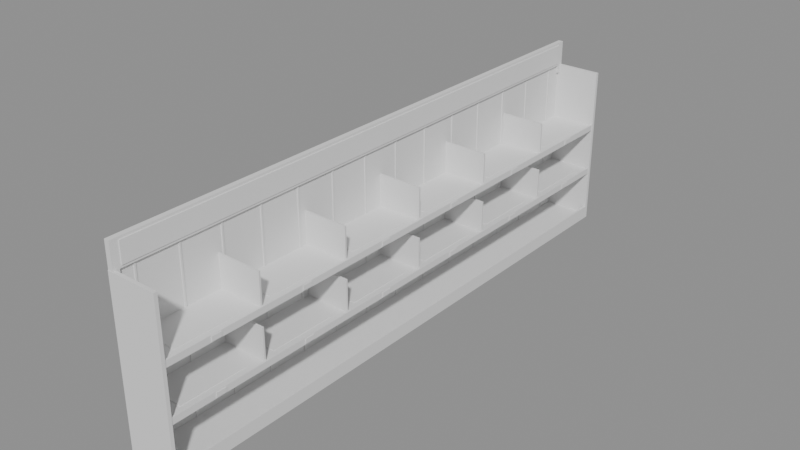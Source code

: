 # Source: SM_StockShelf_T3.blend  (saved by Blender 4.5.90; exported with 4.5.12 LTS)
import bpy
from mathutils import Matrix  # noqa: F401  (used for matrix-valued properties, if any)

bpy.ops.wm.read_factory_settings(use_empty=True)
scene = bpy.context.scene
scene.name = 'Scene'

# ---- materials (node trees are filled in below, after node groups)
mat_counter_top = bpy.data.materials.new('counter_top')
mat_product_orange = bpy.data.materials.new('product_orange')
mat_product_blue = bpy.data.materials.new('product_blue')
mat_gunmetal = bpy.data.materials.new('gunmetal')
mat_stock_sign = bpy.data.materials.new('stock_sign')
mat_product_white = bpy.data.materials.new('product_white')
mat_product_yellow = bpy.data.materials.new('product_yellow')
mat_product_red = bpy.data.materials.new('product_red')
mat_product_tan = bpy.data.materials.new('product_tan')

# ---- material node trees

# ---- meshes
me_sm_stockshelf_t3 = bpy.data.meshes.new('SM_StockShelf_T3')
me_sm_stockshelf_t3.from_pydata([(-0.2857, -3.482, 0.0), (-0.2857, -3.482, 0.06), (-0.2857, 3.482, 0.0), (-0.2857, 3.482, 0.06), (0.2857, -3.482, 0.0), (0.2857, -3.482, 0.06), (0.2857, 3.482, 0.0), (0.2857, 3.482, 0.06), (-0.3, -3.5, 0.0), (-0.3, -3.5, 2.0), (-0.3, -3.46, 0.0), (-0.3, -3.46, 2.0), (0.3, -3.5, 0.0), (0.3, -3.5, 2.0), (0.3, -3.46, 0.0), (0.3, -3.46, 2.0), (-0.3, 3.46, 0.0), (-0.3, 3.46, 2.0), (-0.3, 3.5, 0.0), (-0.3, 3.5, 2.0), (0.3, 3.46, 0.0), (0.3, 3.46, 2.0), (0.3, 3.5, 0.0), (0.3, 3.5, 2.0), (-0.3, -3.46, 0.06), (-0.3, -3.46, 2.0), (-0.3, 3.46, 0.06), (-0.3, 3.46, 2.0), (-0.27, -3.46, 0.06), (-0.27, -3.46, 2.0), (-0.27, 3.46, 0.06), (-0.27, 3.46, 2.0), (-0.27, -3.26, 0.06), (-0.27, -3.26, 2.0), (-0.27, -3.24, 0.06), (-0.27, -3.24, 2.0), (-0.26, -3.26, 0.06), (-0.26, -3.26, 2.0), (-0.26, -3.24, 0.06), (-0.26, -3.24, 2.0), (-0.27, -2.76, 0.06), (-0.27, -2.76, 2.0), (-0.27, -2.74, 0.06), (-0.27, -2.74, 2.0), (-0.26, -2.76, 0.06), (-0.26, -2.76, 2.0), (-0.26, -2.74, 0.06), (-0.26, -2.74, 2.0), (-0.27, -2.26, 0.06), (-0.27, -2.26, 2.0), (-0.27, -2.24, 0.06), (-0.27, -2.24, 2.0), (-0.26, -2.26, 0.06), (-0.26, -2.26, 2.0), (-0.26, -2.24, 0.06), (-0.26, -2.24, 2.0), (-0.27, -1.76, 0.06), (-0.27, -1.76, 2.0), (-0.27, -1.74, 0.06), (-0.27, -1.74, 2.0), (-0.26, -1.76, 0.06), (-0.26, -1.76, 2.0), (-0.26, -1.74, 0.06), (-0.26, -1.74, 2.0), (-0.27, -1.26, 0.06), (-0.27, -1.26, 2.0), (-0.27, -1.24, 0.06), (-0.27, -1.24, 2.0), (-0.26, -1.26, 0.06), (-0.26, -1.26, 2.0), (-0.26, -1.24, 0.06), (-0.26, -1.24, 2.0), (-0.27, -0.76, 0.06), (-0.27, -0.76, 2.0), (-0.27, -0.74, 0.06), (-0.27, -0.74, 2.0), (-0.26, -0.76, 0.06), (-0.26, -0.76, 2.0), (-0.26, -0.74, 0.06), (-0.26, -0.74, 2.0), (-0.27, -0.26, 0.06), (-0.27, -0.26, 2.0), (-0.27, -0.24, 0.06), (-0.27, -0.24, 2.0), (-0.26, -0.26, 0.06), (-0.26, -0.26, 2.0), (-0.26, -0.24, 0.06), (-0.26, -0.24, 2.0), (-0.27, 0.24, 0.06), (-0.27, 0.24, 2.0), (-0.27, 0.26, 0.06), (-0.27, 0.26, 2.0), (-0.26, 0.24, 0.06), (-0.26, 0.24, 2.0), (-0.26, 0.26, 0.06), (-0.26, 0.26, 2.0), (-0.27, 0.74, 0.06), (-0.27, 0.74, 2.0), (-0.27, 0.76, 0.06), (-0.27, 0.76, 2.0), (-0.26, 0.74, 0.06), (-0.26, 0.74, 2.0), (-0.26, 0.76, 0.06), (-0.26, 0.76, 2.0), (-0.27, 1.24, 0.06), (-0.27, 1.24, 2.0), (-0.27, 1.26, 0.06), (-0.27, 1.26, 2.0), (-0.26, 1.24, 0.06), (-0.26, 1.24, 2.0), (-0.26, 1.26, 0.06), (-0.26, 1.26, 2.0), (-0.27, 1.74, 0.06), (-0.27, 1.74, 2.0), (-0.27, 1.76, 0.06), (-0.27, 1.76, 2.0), (-0.26, 1.74, 0.06), (-0.26, 1.74, 2.0), (-0.26, 1.76, 0.06), (-0.26, 1.76, 2.0), (-0.27, 2.24, 0.06), (-0.27, 2.24, 2.0), (-0.27, 2.26, 0.06), (-0.27, 2.26, 2.0), (-0.26, 2.24, 0.06), (-0.26, 2.24, 2.0), (-0.26, 2.26, 0.06), (-0.26, 2.26, 2.0), (-0.27, 2.74, 0.06), (-0.27, 2.74, 2.0), (-0.27, 2.76, 0.06), (-0.27, 2.76, 2.0), (-0.26, 2.74, 0.06), (-0.26, 2.74, 2.0), (-0.26, 2.76, 0.06), (-0.26, 2.76, 2.0), (-0.27, 3.24, 0.06), (-0.27, 3.24, 2.0), (-0.27, 3.26, 0.06), (-0.27, 3.26, 2.0), (-0.26, 3.24, 0.06), (-0.26, 3.24, 2.0), (-0.26, 3.26, 0.06), (-0.26, 3.26, 2.0), (0.27, -3.46, 0.0), (0.27, -3.46, 0.16), (0.27, 3.46, 0.0), (0.27, 3.46, 0.16), (0.3, -3.46, 0.0), (0.3, -3.46, 0.16), (0.3, 3.46, 0.0), (0.3, 3.46, 0.16), (-0.3, -3.495, 2.0), (-0.3, -3.495, 2.3), (-0.3, 3.495, 2.0), (-0.3, 3.495, 2.3), (-0.24, -3.495, 2.0), (-0.24, -3.495, 2.3), (-0.24, 3.495, 2.0), (-0.24, 3.495, 2.3), (-0.295, -3.495, 1.9), (-0.295, -3.495, 2.0), (-0.295, -3.42, 1.9), (-0.295, -3.42, 2.0), (-0.24, -3.495, 1.9), (-0.24, -3.495, 2.0), (-0.24, -3.42, 1.9), (-0.24, -3.42, 2.0), (-0.295, 3.42, 1.9), (-0.295, 3.42, 2.0), (-0.295, 3.495, 1.9), (-0.295, 3.495, 2.0), (-0.24, 3.42, 1.9), (-0.24, 3.42, 2.0), (-0.24, 3.495, 1.9), (-0.24, 3.495, 2.0), (-0.24, -3.4, 2.03), (-0.24, -3.4, 2.27), (-0.24, 3.4, 2.03), (-0.24, 3.4, 2.27), (-0.23, -3.4, 2.03), (-0.23, -3.4, 2.27), (-0.23, 3.4, 2.03), (-0.23, 3.4, 2.27), (-0.27, -3.46, 0.67), (-0.27, -3.46, 0.7), (-0.27, 3.46, 0.67), (-0.27, 3.46, 0.7), (0.27, -3.46, 0.67), (0.27, -3.46, 0.7), (0.27, 3.46, 0.67), (0.27, 3.46, 0.7), (0.27, -3.46, 0.64), (0.27, -3.46, 0.715), (0.27, 3.46, 0.64), (0.27, 3.46, 0.715), (0.293, -3.46, 0.64), (0.293, -3.46, 0.715), (0.293, 3.46, 0.64), (0.293, 3.46, 0.715), (0.293, -2.943, 0.65), (0.293, -2.943, 0.705), (0.293, -2.823, 0.65), (0.293, -2.823, 0.705), (0.3, -2.943, 0.65), (0.3, -2.943, 0.705), (0.3, -2.823, 0.65), (0.3, -2.823, 0.705), (-0.2, -3.283, 0.7), (-0.2, -3.283, 0.706), (-0.2, -2.483, 0.7), (-0.2, -2.483, 0.706), (0.2, -3.283, 0.7), (0.2, -3.283, 0.706), (0.2, -2.483, 0.7), (0.2, -2.483, 0.706), (0.293, -1.79, 0.65), (0.293, -1.79, 0.705), (0.293, -1.67, 0.65), (0.293, -1.67, 0.705), (0.3, -1.79, 0.65), (0.3, -1.79, 0.705), (0.3, -1.67, 0.65), (0.3, -1.67, 0.705), (-0.2, -2.13, 0.7), (-0.2, -2.13, 0.706), (-0.2, -1.33, 0.7), (-0.2, -1.33, 0.706), (0.2, -2.13, 0.7), (0.2, -2.13, 0.706), (0.2, -1.33, 0.7), (0.2, -1.33, 0.706), (0.293, -0.6367, 0.65), (0.293, -0.6367, 0.705), (0.293, -0.5167, 0.65), (0.293, -0.5167, 0.705), (0.3, -0.6367, 0.65), (0.3, -0.6367, 0.705), (0.3, -0.5167, 0.65), (0.3, -0.5167, 0.705), (-0.2, -0.9767, 0.7), (-0.2, -0.9767, 0.706), (-0.2, -0.1767, 0.7), (-0.2, -0.1767, 0.706), (0.2, -0.9767, 0.7), (0.2, -0.9767, 0.706), (0.2, -0.1767, 0.7), (0.2, -0.1767, 0.706), (0.293, 0.5167, 0.65), (0.293, 0.5167, 0.705), (0.293, 0.6367, 0.65), (0.293, 0.6367, 0.705), (0.3, 0.5167, 0.65), (0.3, 0.5167, 0.705), (0.3, 0.6367, 0.65), (0.3, 0.6367, 0.705), (-0.2, 0.1767, 0.7), (-0.2, 0.1767, 0.706), (-0.2, 0.9767, 0.7), (-0.2, 0.9767, 0.706), (0.2, 0.1767, 0.7), (0.2, 0.1767, 0.706), (0.2, 0.9767, 0.7), (0.2, 0.9767, 0.706), (0.293, 1.67, 0.65), (0.293, 1.67, 0.705), (0.293, 1.79, 0.65), (0.293, 1.79, 0.705), (0.3, 1.67, 0.65), (0.3, 1.67, 0.705), (0.3, 1.79, 0.65), (0.3, 1.79, 0.705), (-0.2, 1.33, 0.7), (-0.2, 1.33, 0.706), (-0.2, 2.13, 0.7), (-0.2, 2.13, 0.706), (0.2, 1.33, 0.7), (0.2, 1.33, 0.706), (0.2, 2.13, 0.7), (0.2, 2.13, 0.706), (0.293, 2.823, 0.65), (0.293, 2.823, 0.705), (0.293, 2.943, 0.65), (0.293, 2.943, 0.705), (0.3, 2.823, 0.65), (0.3, 2.823, 0.705), (0.3, 2.943, 0.65), (0.3, 2.943, 0.705), (-0.2, 2.483, 0.7), (-0.2, 2.483, 0.706), (-0.2, 3.283, 0.7), (-0.2, 3.283, 0.706), (0.2, 2.483, 0.7), (0.2, 2.483, 0.706), (0.2, 3.283, 0.7), (0.2, 3.283, 0.706), (-0.27, -2.317, 0.7), (-0.27, -2.317, 1.08), (-0.27, -2.297, 0.7), (-0.27, -2.297, 1.08), (0.27, -2.317, 0.7), (0.27, -2.317, 1.08), (0.27, -2.297, 0.7), (0.27, -2.297, 1.08), (-0.27, -1.163, 0.7), (-0.27, -1.163, 1.08), (-0.27, -1.143, 0.7), (-0.27, -1.143, 1.08), (0.27, -1.163, 0.7), (0.27, -1.163, 1.08), (0.27, -1.143, 0.7), (0.27, -1.143, 1.08), (-0.27, -0.01, 0.7), (-0.27, -0.01, 1.08), (-0.27, 0.01, 0.7), (-0.27, 0.01, 1.08), (0.27, -0.01, 0.7), (0.27, -0.01, 1.08), (0.27, 0.01, 0.7), (0.27, 0.01, 1.08), (-0.27, 1.143, 0.7), (-0.27, 1.143, 1.08), (-0.27, 1.163, 0.7), (-0.27, 1.163, 1.08), (0.27, 1.143, 0.7), (0.27, 1.143, 1.08), (0.27, 1.163, 0.7), (0.27, 1.163, 1.08), (-0.27, 2.297, 0.7), (-0.27, 2.297, 1.08), (-0.27, 2.317, 0.7), (-0.27, 2.317, 1.08), (0.27, 2.297, 0.7), (0.27, 2.297, 1.08), (0.27, 2.317, 0.7), (0.27, 2.317, 1.08), (-0.27, -3.46, 1.27), (-0.27, -3.46, 1.3), (-0.27, 3.46, 1.27), (-0.27, 3.46, 1.3), (0.27, -3.46, 1.27), (0.27, -3.46, 1.3), (0.27, 3.46, 1.27), (0.27, 3.46, 1.3), (0.27, -3.46, 1.24), (0.27, -3.46, 1.315), (0.27, 3.46, 1.24), (0.27, 3.46, 1.315), (0.293, -3.46, 1.24), (0.293, -3.46, 1.315), (0.293, 3.46, 1.24), (0.293, 3.46, 1.315), (0.293, -2.943, 1.25), (0.293, -2.943, 1.305), (0.293, -2.823, 1.25), (0.293, -2.823, 1.305), (0.3, -2.943, 1.25), (0.3, -2.943, 1.305), (0.3, -2.823, 1.25), (0.3, -2.823, 1.305), (-0.2, -3.283, 1.3), (-0.2, -3.283, 1.306), (-0.2, -2.483, 1.3), (-0.2, -2.483, 1.306), (0.2, -3.283, 1.3), (0.2, -3.283, 1.306), (0.2, -2.483, 1.3), (0.2, -2.483, 1.306), (0.293, -1.79, 1.25), (0.293, -1.79, 1.305), (0.293, -1.67, 1.25), (0.293, -1.67, 1.305), (0.3, -1.79, 1.25), (0.3, -1.79, 1.305), (0.3, -1.67, 1.25), (0.3, -1.67, 1.305), (-0.2, -2.13, 1.3), (-0.2, -2.13, 1.306), (-0.2, -1.33, 1.3), (-0.2, -1.33, 1.306), (0.2, -2.13, 1.3), (0.2, -2.13, 1.306), (0.2, -1.33, 1.3), (0.2, -1.33, 1.306), (0.293, -0.6367, 1.25), (0.293, -0.6367, 1.305), (0.293, -0.5167, 1.25), (0.293, -0.5167, 1.305), (0.3, -0.6367, 1.25), (0.3, -0.6367, 1.305), (0.3, -0.5167, 1.25), (0.3, -0.5167, 1.305), (-0.2, -0.9767, 1.3), (-0.2, -0.9767, 1.306), (-0.2, -0.1767, 1.3), (-0.2, -0.1767, 1.306), (0.2, -0.9767, 1.3), (0.2, -0.9767, 1.306), (0.2, -0.1767, 1.3), (0.2, -0.1767, 1.306), (0.293, 0.5167, 1.25), (0.293, 0.5167, 1.305), (0.293, 0.6367, 1.25), (0.293, 0.6367, 1.305), (0.3, 0.5167, 1.25), (0.3, 0.5167, 1.305), (0.3, 0.6367, 1.25), (0.3, 0.6367, 1.305), (-0.2, 0.1767, 1.3), (-0.2, 0.1767, 1.306), (-0.2, 0.9767, 1.3), (-0.2, 0.9767, 1.306), (0.2, 0.1767, 1.3), (0.2, 0.1767, 1.306), (0.2, 0.9767, 1.3), (0.2, 0.9767, 1.306), (0.293, 1.67, 1.25), (0.293, 1.67, 1.305), (0.293, 1.79, 1.25), (0.293, 1.79, 1.305), (0.3, 1.67, 1.25), (0.3, 1.67, 1.305), (0.3, 1.79, 1.25), (0.3, 1.79, 1.305), (-0.2, 1.33, 1.3), (-0.2, 1.33, 1.306), (-0.2, 2.13, 1.3), (-0.2, 2.13, 1.306), (0.2, 1.33, 1.3), (0.2, 1.33, 1.306), (0.2, 2.13, 1.3), (0.2, 2.13, 1.306), (0.293, 2.823, 1.25), (0.293, 2.823, 1.305), (0.293, 2.943, 1.25), (0.293, 2.943, 1.305), (0.3, 2.823, 1.25), (0.3, 2.823, 1.305), (0.3, 2.943, 1.25), (0.3, 2.943, 1.305), (-0.2, 2.483, 1.3), (-0.2, 2.483, 1.306), (-0.2, 3.283, 1.3), (-0.2, 3.283, 1.306), (0.2, 2.483, 1.3), (0.2, 2.483, 1.306), (0.2, 3.283, 1.3), (0.2, 3.283, 1.306), (-0.27, -2.317, 1.3), (-0.27, -2.317, 1.68), (-0.27, -2.297, 1.3), (-0.27, -2.297, 1.68), (0.27, -2.317, 1.3), (0.27, -2.317, 1.68), (0.27, -2.297, 1.3), (0.27, -2.297, 1.68), (-0.27, -1.163, 1.3), (-0.27, -1.163, 1.68), (-0.27, -1.143, 1.3), (-0.27, -1.143, 1.68), (0.27, -1.163, 1.3), (0.27, -1.163, 1.68), (0.27, -1.143, 1.3), (0.27, -1.143, 1.68), (-0.27, -0.01, 1.3), (-0.27, -0.01, 1.68), (-0.27, 0.01, 1.3), (-0.27, 0.01, 1.68), (0.27, -0.01, 1.3), (0.27, -0.01, 1.68), (0.27, 0.01, 1.3), (0.27, 0.01, 1.68), (-0.27, 1.143, 1.3), (-0.27, 1.143, 1.68), (-0.27, 1.163, 1.3), (-0.27, 1.163, 1.68), (0.27, 1.143, 1.3), (0.27, 1.143, 1.68), (0.27, 1.163, 1.3), (0.27, 1.163, 1.68), (-0.27, 2.297, 1.3), (-0.27, 2.297, 1.68), (-0.27, 2.317, 1.3), (-0.27, 2.317, 1.68), (0.27, 2.297, 1.3), (0.27, 2.297, 1.68), (0.27, 2.317, 1.3), (0.27, 2.317, 1.68)], [], [(0, 1, 3, 2), (2, 3, 7, 6), (6, 7, 5, 4), (4, 5, 1, 0), (2, 6, 4, 0), (7, 3, 1, 5), (8, 9, 11, 10), (10, 11, 15, 14), (14, 15, 13, 12), (12, 13, 9, 8), (10, 14, 12, 8), (15, 11, 9, 13), (16, 17, 19, 18), (18, 19, 23, 22), (22, 23, 21, 20), (20, 21, 17, 16), (18, 22, 20, 16), (23, 19, 17, 21), (24, 25, 27, 26), (26, 27, 31, 30), (30, 31, 29, 28), (28, 29, 25, 24), (26, 30, 28, 24), (31, 27, 25, 29), (32, 33, 35, 34), (34, 35, 39, 38), (38, 39, 37, 36), (36, 37, 33, 32), (34, 38, 36, 32), (39, 35, 33, 37), (40, 41, 43, 42), (42, 43, 47, 46), (46, 47, 45, 44), (44, 45, 41, 40), (42, 46, 44, 40), (47, 43, 41, 45), (48, 49, 51, 50), (50, 51, 55, 54), (54, 55, 53, 52), (52, 53, 49, 48), (50, 54, 52, 48), (55, 51, 49, 53), (56, 57, 59, 58), (58, 59, 63, 62), (62, 63, 61, 60), (60, 61, 57, 56), (58, 62, 60, 56), (63, 59, 57, 61), (64, 65, 67, 66), (66, 67, 71, 70), (70, 71, 69, 68), (68, 69, 65, 64), (66, 70, 68, 64), (71, 67, 65, 69), (72, 73, 75, 74), (74, 75, 79, 78), (78, 79, 77, 76), (76, 77, 73, 72), (74, 78, 76, 72), (79, 75, 73, 77), (80, 81, 83, 82), (82, 83, 87, 86), (86, 87, 85, 84), (84, 85, 81, 80), (82, 86, 84, 80), (87, 83, 81, 85), (88, 89, 91, 90), (90, 91, 95, 94), (94, 95, 93, 92), (92, 93, 89, 88), (90, 94, 92, 88), (95, 91, 89, 93), (96, 97, 99, 98), (98, 99, 103, 102), (102, 103, 101, 100), (100, 101, 97, 96), (98, 102, 100, 96), (103, 99, 97, 101), (104, 105, 107, 106), (106, 107, 111, 110), (110, 111, 109, 108), (108, 109, 105, 104), (106, 110, 108, 104), (111, 107, 105, 109), (112, 113, 115, 114), (114, 115, 119, 118), (118, 119, 117, 116), (116, 117, 113, 112), (114, 118, 116, 112), (119, 115, 113, 117), (120, 121, 123, 122), (122, 123, 127, 126), (126, 127, 125, 124), (124, 125, 121, 120), (122, 126, 124, 120), (127, 123, 121, 125), (128, 129, 131, 130), (130, 131, 135, 134), (134, 135, 133, 132), (132, 133, 129, 128), (130, 134, 132, 128), (135, 131, 129, 133), (136, 137, 139, 138), (138, 139, 143, 142), (142, 143, 141, 140), (140, 141, 137, 136), (138, 142, 140, 136), (143, 139, 137, 141), (144, 145, 147, 146), (146, 147, 151, 150), (150, 151, 149, 148), (148, 149, 145, 144), (146, 150, 148, 144), (151, 147, 145, 149), (152, 153, 155, 154), (154, 155, 159, 158), (158, 159, 157, 156), (156, 157, 153, 152), (154, 158, 156, 152), (159, 155, 153, 157), (160, 161, 163, 162), (162, 163, 167, 166), (166, 167, 165, 164), (164, 165, 161, 160), (162, 166, 164, 160), (167, 163, 161, 165), (168, 169, 171, 170), (170, 171, 175, 174), (174, 175, 173, 172), (172, 173, 169, 168), (170, 174, 172, 168), (175, 171, 169, 173), (176, 177, 179, 178), (178, 179, 183, 182), (182, 183, 181, 180), (180, 181, 177, 176), (178, 182, 180, 176), (183, 179, 177, 181), (184, 185, 187, 186), (186, 187, 191, 190), (190, 191, 189, 188), (188, 189, 185, 184), (186, 190, 188, 184), (191, 187, 185, 189), (192, 193, 195, 194), (194, 195, 199, 198), (198, 199, 197, 196), (196, 197, 193, 192), (194, 198, 196, 192), (199, 195, 193, 197), (200, 201, 203, 202), (202, 203, 207, 206), (206, 207, 205, 204), (204, 205, 201, 200), (202, 206, 204, 200), (207, 203, 201, 205), (208, 209, 211, 210), (210, 211, 215, 214), (214, 215, 213, 212), (212, 213, 209, 208), (210, 214, 212, 208), (215, 211, 209, 213), (216, 217, 219, 218), (218, 219, 223, 222), (222, 223, 221, 220), (220, 221, 217, 216), (218, 222, 220, 216), (223, 219, 217, 221), (224, 225, 227, 226), (226, 227, 231, 230), (230, 231, 229, 228), (228, 229, 225, 224), (226, 230, 228, 224), (231, 227, 225, 229), (232, 233, 235, 234), (234, 235, 239, 238), (238, 239, 237, 236), (236, 237, 233, 232), (234, 238, 236, 232), (239, 235, 233, 237), (240, 241, 243, 242), (242, 243, 247, 246), (246, 247, 245, 244), (244, 245, 241, 240), (242, 246, 244, 240), (247, 243, 241, 245), (248, 249, 251, 250), (250, 251, 255, 254), (254, 255, 253, 252), (252, 253, 249, 248), (250, 254, 252, 248), (255, 251, 249, 253), (256, 257, 259, 258), (258, 259, 263, 262), (262, 263, 261, 260), (260, 261, 257, 256), (258, 262, 260, 256), (263, 259, 257, 261), (264, 265, 267, 266), (266, 267, 271, 270), (270, 271, 269, 268), (268, 269, 265, 264), (266, 270, 268, 264), (271, 267, 265, 269), (272, 273, 275, 274), (274, 275, 279, 278), (278, 279, 277, 276), (276, 277, 273, 272), (274, 278, 276, 272), (279, 275, 273, 277), (280, 281, 283, 282), (282, 283, 287, 286), (286, 287, 285, 284), (284, 285, 281, 280), (282, 286, 284, 280), (287, 283, 281, 285), (288, 289, 291, 290), (290, 291, 295, 294), (294, 295, 293, 292), (292, 293, 289, 288), (290, 294, 292, 288), (295, 291, 289, 293), (296, 297, 299, 298), (298, 299, 303, 302), (302, 303, 301, 300), (300, 301, 297, 296), (298, 302, 300, 296), (303, 299, 297, 301), (304, 305, 307, 306), (306, 307, 311, 310), (310, 311, 309, 308), (308, 309, 305, 304), (306, 310, 308, 304), (311, 307, 305, 309), (312, 313, 315, 314), (314, 315, 319, 318), (318, 319, 317, 316), (316, 317, 313, 312), (314, 318, 316, 312), (319, 315, 313, 317), (320, 321, 323, 322), (322, 323, 327, 326), (326, 327, 325, 324), (324, 325, 321, 320), (322, 326, 324, 320), (327, 323, 321, 325), (328, 329, 331, 330), (330, 331, 335, 334), (334, 335, 333, 332), (332, 333, 329, 328), (330, 334, 332, 328), (335, 331, 329, 333), (336, 337, 339, 338), (338, 339, 343, 342), (342, 343, 341, 340), (340, 341, 337, 336), (338, 342, 340, 336), (343, 339, 337, 341), (344, 345, 347, 346), (346, 347, 351, 350), (350, 351, 349, 348), (348, 349, 345, 344), (346, 350, 348, 344), (351, 347, 345, 349), (352, 353, 355, 354), (354, 355, 359, 358), (358, 359, 357, 356), (356, 357, 353, 352), (354, 358, 356, 352), (359, 355, 353, 357), (360, 361, 363, 362), (362, 363, 367, 366), (366, 367, 365, 364), (364, 365, 361, 360), (362, 366, 364, 360), (367, 363, 361, 365), (368, 369, 371, 370), (370, 371, 375, 374), (374, 375, 373, 372), (372, 373, 369, 368), (370, 374, 372, 368), (375, 371, 369, 373), (376, 377, 379, 378), (378, 379, 383, 382), (382, 383, 381, 380), (380, 381, 377, 376), (378, 382, 380, 376), (383, 379, 377, 381), (384, 385, 387, 386), (386, 387, 391, 390), (390, 391, 389, 388), (388, 389, 385, 384), (386, 390, 388, 384), (391, 387, 385, 389), (392, 393, 395, 394), (394, 395, 399, 398), (398, 399, 397, 396), (396, 397, 393, 392), (394, 398, 396, 392), (399, 395, 393, 397), (400, 401, 403, 402), (402, 403, 407, 406), (406, 407, 405, 404), (404, 405, 401, 400), (402, 406, 404, 400), (407, 403, 401, 405), (408, 409, 411, 410), (410, 411, 415, 414), (414, 415, 413, 412), (412, 413, 409, 408), (410, 414, 412, 408), (415, 411, 409, 413), (416, 417, 419, 418), (418, 419, 423, 422), (422, 423, 421, 420), (420, 421, 417, 416), (418, 422, 420, 416), (423, 419, 417, 421), (424, 425, 427, 426), (426, 427, 431, 430), (430, 431, 429, 428), (428, 429, 425, 424), (426, 430, 428, 424), (431, 427, 425, 429), (432, 433, 435, 434), (434, 435, 439, 438), (438, 439, 437, 436), (436, 437, 433, 432), (434, 438, 436, 432), (439, 435, 433, 437), (440, 441, 443, 442), (442, 443, 447, 446), (446, 447, 445, 444), (444, 445, 441, 440), (442, 446, 444, 440), (447, 443, 441, 445), (448, 449, 451, 450), (450, 451, 455, 454), (454, 455, 453, 452), (452, 453, 449, 448), (450, 454, 452, 448), (455, 451, 449, 453), (456, 457, 459, 458), (458, 459, 463, 462), (462, 463, 461, 460), (460, 461, 457, 456), (458, 462, 460, 456), (463, 459, 457, 461), (464, 465, 467, 466), (466, 467, 471, 470), (470, 471, 469, 468), (468, 469, 465, 464), (466, 470, 468, 464), (471, 467, 465, 469), (472, 473, 475, 474), (474, 475, 479, 478), (478, 479, 477, 476), (476, 477, 473, 472), (474, 478, 476, 472), (479, 475, 473, 477), (480, 481, 483, 482), (482, 483, 487, 486), (486, 487, 485, 484), (484, 485, 481, 480), (482, 486, 484, 480), (487, 483, 481, 485)])
me_sm_stockshelf_t3.polygons.foreach_set('material_index', [0, 0, 0, 0, 0, 0, 1, 1, 1, 1, 1, 1, 1, 1, 1, 1, 1, 1, 2, 2, 2, 2, 2, 2, 3, 3, 3, 3, 3, 3, 3, 3, 3, 3, 3, 3, 3, 3, 3, 3, 3, 3, 3, 3, 3, 3, 3, 3, 3, 3, 3, 3, 3, 3, 3, 3, 3, 3, 3, 3, 3, 3, 3, 3, 3, 3, 3, 3, 3, 3, 3, 3, 3, 3, 3, 3, 3, 3, 3, 3, 3, 3, 3, 3, 3, 3, 3, 3, 3, 3, 3, 3, 3, 3, 3, 3, 3, 3, 3, 3, 3, 3, 3, 3, 3, 3, 3, 3, 1, 1, 1, 1, 1, 1, 4, 4, 4, 4, 4, 4, 4, 4, 4, 4, 4, 4, 4, 4, 4, 4, 4, 4, 5, 5, 5, 5, 5, 5, 5, 5, 5, 5, 5, 5, 6, 6, 6, 6, 6, 6, 7, 7, 7, 7, 7, 7, 8, 8, 8, 8, 8, 8, 7, 7, 7, 7, 7, 7, 8, 8, 8, 8, 8, 8, 7, 7, 7, 7, 7, 7, 8, 8, 8, 8, 8, 8, 7, 7, 7, 7, 7, 7, 8, 8, 8, 8, 8, 8, 7, 7, 7, 7, 7, 7, 8, 8, 8, 8, 8, 8, 7, 7, 7, 7, 7, 7, 8, 8, 8, 8, 8, 8, 3, 3, 3, 3, 3, 3, 3, 3, 3, 3, 3, 3, 3, 3, 3, 3, 3, 3, 3, 3, 3, 3, 3, 3, 3, 3, 3, 3, 3, 3, 5, 5, 5, 5, 5, 5, 6, 6, 6, 6, 6, 6, 7, 7, 7, 7, 7, 7, 8, 8, 8, 8, 8, 8, 7, 7, 7, 7, 7, 7, 8, 8, 8, 8, 8, 8, 7, 7, 7, 7, 7, 7, 8, 8, 8, 8, 8, 8, 7, 7, 7, 7, 7, 7, 8, 8, 8, 8, 8, 8, 7, 7, 7, 7, 7, 7, 8, 8, 8, 8, 8, 8, 7, 7, 7, 7, 7, 7, 8, 8, 8, 8, 8, 8, 3, 3, 3, 3, 3, 3, 3, 3, 3, 3, 3, 3, 3, 3, 3, 3, 3, 3, 3, 3, 3, 3, 3, 3, 3, 3, 3, 3, 3, 3])
me_sm_stockshelf_t3.materials.append(mat_counter_top)
me_sm_stockshelf_t3.materials.append(mat_product_orange)
me_sm_stockshelf_t3.materials.append(mat_product_blue)
me_sm_stockshelf_t3.materials.append(mat_gunmetal)
me_sm_stockshelf_t3.materials.append(mat_stock_sign)
me_sm_stockshelf_t3.materials.append(mat_product_white)
me_sm_stockshelf_t3.materials.append(mat_product_yellow)
me_sm_stockshelf_t3.materials.append(mat_product_red)
me_sm_stockshelf_t3.materials.append(mat_product_tan)
me_sm_stockshelf_t3.update()

# ---- objects
ob_sm_stockshelf_t3 = bpy.data.objects.new('SM_StockShelf_T3', me_sm_stockshelf_t3)

# ---- transforms, parenting, visibility, modifiers, constraints
ob_sm_stockshelf_t3.location = (0.0, 0.0, 0.0)

# ---- collection membership
scene.collection.objects.link(ob_sm_stockshelf_t3)

# ---- scene / render settings (as saved in the file)
scene.frame_start = 1; scene.frame_end = 250; scene.frame_set(1)
scene.render.engine = 'BLENDER_EEVEE_NEXT'
bpy.context.view_layer.update()

# ---- added for rendering (the .blend has no active camera and no usable light): camera, sun + grey world if the file has none
cam_auto = bpy.data.cameras.new('AutoCamera')
cam_auto.lens = 50.0
cam_auto.sensor_width = 36.0
cam_auto.clip_end = 1000.0
ob_auto_camera = bpy.data.objects.new('AutoCamera', cam_auto)
scene.collection.objects.link(ob_auto_camera)
ob_auto_camera.location = (6.83978, -8.20774, 6.62183)
ob_auto_camera.rotation_euler = (1.09748, -7.21219e-08, 0.694738)
scene.camera = ob_auto_camera
light_auto_sun = bpy.data.lights.new('AutoSun', 'SUN')
light_auto_sun.energy = 3.0
light_auto_sun.angle = 0.0523599
ob_auto_sun = bpy.data.objects.new('AutoSun', light_auto_sun)
scene.collection.objects.link(ob_auto_sun)
ob_auto_sun.rotation_euler = (0.872665, 0.174533, 0.523599)
if scene.world is None:
    world_auto = bpy.data.worlds.new('AutoWorld')
    world_auto.color = (0.3, 0.3, 0.3)
    scene.world = world_auto
bpy.context.view_layer.update()
